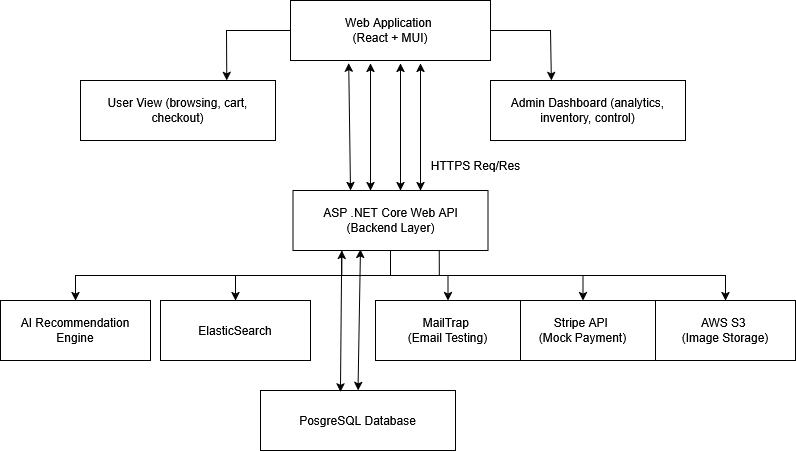

The diagram above was exported from draw.io. Its source (the exported page's mxGraphModel, read from the mxfile embedded in the PNG):
<mxGraphModel dx="868" dy="453" grid="1" gridSize="10" guides="1" tooltips="1" connect="1" arrows="1" fold="1" page="1" pageScale="1" pageWidth="850" pageHeight="1100" math="0" shadow="0">
  <root>
    <mxCell id="0" />
    <mxCell id="1" parent="0" />
    <mxCell id="my7yWTh3ZorA3JPfarnJ-1" value="&lt;div&gt;Web Application&amp;nbsp;&lt;/div&gt;&lt;div&gt;(React + MUI)&lt;/div&gt;" style="rounded=0;whiteSpace=wrap;html=1;" vertex="1" parent="1">
      <mxGeometry x="340" y="50" width="200" height="60" as="geometry" />
    </mxCell>
    <mxCell id="my7yWTh3ZorA3JPfarnJ-2" value="User View (browsing, cart, checkout)" style="rounded=0;whiteSpace=wrap;html=1;" vertex="1" parent="1">
      <mxGeometry x="130" y="130" width="195" height="60" as="geometry" />
    </mxCell>
    <mxCell id="my7yWTh3ZorA3JPfarnJ-3" value="Admin Dashboard (analytics, inventory, control)" style="rounded=0;whiteSpace=wrap;html=1;" vertex="1" parent="1">
      <mxGeometry x="540" y="130" width="195" height="60" as="geometry" />
    </mxCell>
    <mxCell id="my7yWTh3ZorA3JPfarnJ-4" value="" style="endArrow=classic;html=1;rounded=0;exitX=0;exitY=0.5;exitDx=0;exitDy=0;entryX=0.75;entryY=0;entryDx=0;entryDy=0;" edge="1" parent="1" source="my7yWTh3ZorA3JPfarnJ-1" target="my7yWTh3ZorA3JPfarnJ-2">
      <mxGeometry width="50" height="50" relative="1" as="geometry">
        <mxPoint x="400" y="220" as="sourcePoint" />
        <mxPoint x="450" y="170" as="targetPoint" />
        <Array as="points">
          <mxPoint x="276" y="80" />
        </Array>
      </mxGeometry>
    </mxCell>
    <mxCell id="my7yWTh3ZorA3JPfarnJ-5" value="" style="endArrow=classic;html=1;rounded=0;exitX=1;exitY=0.5;exitDx=0;exitDy=0;entryX=0.312;entryY=-0.003;entryDx=0;entryDy=0;entryPerimeter=0;" edge="1" parent="1" source="my7yWTh3ZorA3JPfarnJ-1" target="my7yWTh3ZorA3JPfarnJ-3">
      <mxGeometry width="50" height="50" relative="1" as="geometry">
        <mxPoint x="400" y="220" as="sourcePoint" />
        <mxPoint x="600" y="158" as="targetPoint" />
        <Array as="points">
          <mxPoint x="600" y="80" />
        </Array>
      </mxGeometry>
    </mxCell>
    <mxCell id="my7yWTh3ZorA3JPfarnJ-19" style="edgeStyle=orthogonalEdgeStyle;rounded=0;orthogonalLoop=1;jettySize=auto;html=1;exitX=0.25;exitY=1;exitDx=0;exitDy=0;entryX=0.5;entryY=0;entryDx=0;entryDy=0;" edge="1" parent="1" source="my7yWTh3ZorA3JPfarnJ-6" target="my7yWTh3ZorA3JPfarnJ-16">
      <mxGeometry relative="1" as="geometry" />
    </mxCell>
    <mxCell id="my7yWTh3ZorA3JPfarnJ-20" style="edgeStyle=orthogonalEdgeStyle;rounded=0;orthogonalLoop=1;jettySize=auto;html=1;exitX=0.75;exitY=1;exitDx=0;exitDy=0;entryX=0.5;entryY=0;entryDx=0;entryDy=0;" edge="1" parent="1" source="my7yWTh3ZorA3JPfarnJ-6" target="my7yWTh3ZorA3JPfarnJ-18">
      <mxGeometry relative="1" as="geometry" />
    </mxCell>
    <mxCell id="my7yWTh3ZorA3JPfarnJ-21" style="edgeStyle=orthogonalEdgeStyle;rounded=0;orthogonalLoop=1;jettySize=auto;html=1;exitX=0.5;exitY=1;exitDx=0;exitDy=0;entryX=0.5;entryY=0;entryDx=0;entryDy=0;" edge="1" parent="1" source="my7yWTh3ZorA3JPfarnJ-6" target="my7yWTh3ZorA3JPfarnJ-17">
      <mxGeometry relative="1" as="geometry" />
    </mxCell>
    <mxCell id="my7yWTh3ZorA3JPfarnJ-23" style="edgeStyle=orthogonalEdgeStyle;rounded=0;orthogonalLoop=1;jettySize=auto;html=1;exitX=0.5;exitY=1;exitDx=0;exitDy=0;entryX=0.5;entryY=0;entryDx=0;entryDy=0;" edge="1" parent="1" source="my7yWTh3ZorA3JPfarnJ-6" target="my7yWTh3ZorA3JPfarnJ-22">
      <mxGeometry relative="1" as="geometry" />
    </mxCell>
    <mxCell id="my7yWTh3ZorA3JPfarnJ-25" style="edgeStyle=orthogonalEdgeStyle;rounded=0;orthogonalLoop=1;jettySize=auto;html=1;exitX=0.5;exitY=1;exitDx=0;exitDy=0;entryX=0.5;entryY=0;entryDx=0;entryDy=0;" edge="1" parent="1" source="my7yWTh3ZorA3JPfarnJ-6" target="my7yWTh3ZorA3JPfarnJ-24">
      <mxGeometry relative="1" as="geometry" />
    </mxCell>
    <mxCell id="my7yWTh3ZorA3JPfarnJ-6" value="&lt;div&gt;ASP .NET Core Web API&lt;/div&gt;&lt;div&gt;(Backend Layer)&lt;/div&gt;" style="rounded=0;whiteSpace=wrap;html=1;" vertex="1" parent="1">
      <mxGeometry x="342.5" y="240" width="195" height="60" as="geometry" />
    </mxCell>
    <mxCell id="my7yWTh3ZorA3JPfarnJ-10" value="" style="endArrow=classic;startArrow=classic;html=1;rounded=0;entryX=0.291;entryY=1.042;entryDx=0;entryDy=0;entryPerimeter=0;" edge="1" parent="1" target="my7yWTh3ZorA3JPfarnJ-1">
      <mxGeometry width="50" height="50" relative="1" as="geometry">
        <mxPoint x="400" y="240" as="sourcePoint" />
        <mxPoint x="420" y="210" as="targetPoint" />
      </mxGeometry>
    </mxCell>
    <mxCell id="my7yWTh3ZorA3JPfarnJ-12" value="" style="endArrow=classic;startArrow=classic;html=1;rounded=0;entryX=0.291;entryY=1.042;entryDx=0;entryDy=0;entryPerimeter=0;" edge="1" parent="1">
      <mxGeometry width="50" height="50" relative="1" as="geometry">
        <mxPoint x="420" y="240" as="sourcePoint" />
        <mxPoint x="420" y="113" as="targetPoint" />
      </mxGeometry>
    </mxCell>
    <mxCell id="my7yWTh3ZorA3JPfarnJ-13" value="" style="endArrow=classic;startArrow=classic;html=1;rounded=0;entryX=0.291;entryY=1.042;entryDx=0;entryDy=0;entryPerimeter=0;" edge="1" parent="1">
      <mxGeometry width="50" height="50" relative="1" as="geometry">
        <mxPoint x="470" y="240" as="sourcePoint" />
        <mxPoint x="470" y="113" as="targetPoint" />
      </mxGeometry>
    </mxCell>
    <mxCell id="my7yWTh3ZorA3JPfarnJ-14" value="" style="endArrow=classic;startArrow=classic;html=1;rounded=0;entryX=0.291;entryY=1.042;entryDx=0;entryDy=0;entryPerimeter=0;" edge="1" parent="1">
      <mxGeometry width="50" height="50" relative="1" as="geometry">
        <mxPoint x="450" y="240" as="sourcePoint" />
        <mxPoint x="450" y="113" as="targetPoint" />
      </mxGeometry>
    </mxCell>
    <mxCell id="my7yWTh3ZorA3JPfarnJ-15" value="HTTPS Req/Res" style="text;html=1;align=center;verticalAlign=middle;resizable=0;points=[];autosize=1;strokeColor=none;fillColor=none;" vertex="1" parent="1">
      <mxGeometry x="470" y="200" width="110" height="30" as="geometry" />
    </mxCell>
    <mxCell id="my7yWTh3ZorA3JPfarnJ-16" value="&lt;div&gt;AI Recommendation&lt;/div&gt;&lt;div&gt;Engine&lt;/div&gt;" style="rounded=0;whiteSpace=wrap;html=1;" vertex="1" parent="1">
      <mxGeometry x="50" y="350" width="150" height="60" as="geometry" />
    </mxCell>
    <mxCell id="my7yWTh3ZorA3JPfarnJ-17" value="ElasticSearch" style="rounded=0;whiteSpace=wrap;html=1;" vertex="1" parent="1">
      <mxGeometry x="210" y="350" width="150" height="60" as="geometry" />
    </mxCell>
    <mxCell id="my7yWTh3ZorA3JPfarnJ-18" value="&lt;div&gt;AWS S3&amp;nbsp;&lt;/div&gt;&lt;div&gt;(Image Storage)&lt;/div&gt;" style="rounded=0;whiteSpace=wrap;html=1;" vertex="1" parent="1">
      <mxGeometry x="705" y="350" width="140" height="60" as="geometry" />
    </mxCell>
    <mxCell id="my7yWTh3ZorA3JPfarnJ-22" value="&lt;div&gt;Stripe API&amp;nbsp;&lt;/div&gt;&lt;div&gt;(Mock Payment)&lt;/div&gt;" style="rounded=0;whiteSpace=wrap;html=1;" vertex="1" parent="1">
      <mxGeometry x="560" y="350" width="145" height="60" as="geometry" />
    </mxCell>
    <mxCell id="my7yWTh3ZorA3JPfarnJ-24" value="&lt;div&gt;MailTrap&amp;nbsp;&lt;/div&gt;&lt;div&gt;(Email Testing)&lt;/div&gt;" style="rounded=0;whiteSpace=wrap;html=1;" vertex="1" parent="1">
      <mxGeometry x="425" y="350" width="145" height="60" as="geometry" />
    </mxCell>
    <mxCell id="my7yWTh3ZorA3JPfarnJ-26" value="PosgreSQL Database" style="rounded=0;whiteSpace=wrap;html=1;" vertex="1" parent="1">
      <mxGeometry x="310" y="440" width="195" height="60" as="geometry" />
    </mxCell>
    <mxCell id="my7yWTh3ZorA3JPfarnJ-28" value="" style="endArrow=classic;startArrow=classic;html=1;rounded=0;exitX=0.25;exitY=1;exitDx=0;exitDy=0;entryX=0.41;entryY=0.025;entryDx=0;entryDy=0;entryPerimeter=0;" edge="1" parent="1" source="my7yWTh3ZorA3JPfarnJ-6" target="my7yWTh3ZorA3JPfarnJ-26">
      <mxGeometry width="50" height="50" relative="1" as="geometry">
        <mxPoint x="380" y="360" as="sourcePoint" />
        <mxPoint x="430" y="310" as="targetPoint" />
      </mxGeometry>
    </mxCell>
    <mxCell id="my7yWTh3ZorA3JPfarnJ-29" value="" style="endArrow=classic;startArrow=classic;html=1;rounded=0;exitX=0.346;exitY=0.981;exitDx=0;exitDy=0;exitPerimeter=0;entryX=0.5;entryY=0;entryDx=0;entryDy=0;" edge="1" parent="1" source="my7yWTh3ZorA3JPfarnJ-6" target="my7yWTh3ZorA3JPfarnJ-26">
      <mxGeometry width="50" height="50" relative="1" as="geometry">
        <mxPoint x="411" y="410" as="sourcePoint" />
        <mxPoint x="410" y="440" as="targetPoint" />
      </mxGeometry>
    </mxCell>
  </root>
</mxGraphModel>